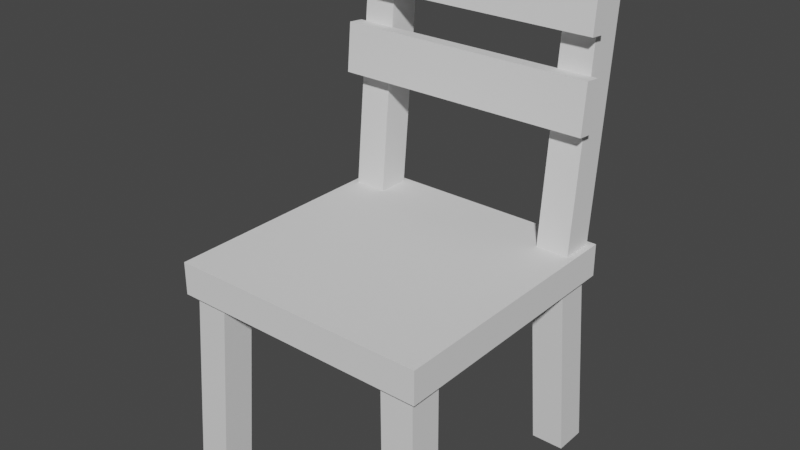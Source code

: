 # Source: chair.blend  (saved by Blender 2.82.7; exported with 4.5.12 LTS)
import bpy
from mathutils import Matrix  # noqa: F401  (used for matrix-valued properties, if any)

bpy.ops.wm.read_factory_settings(use_empty=True)
scene = bpy.context.scene
scene.name = 'Scene'

# ---- collections
col_collection = bpy.data.collections.new('Collection'); scene.collection.children.link(col_collection)
col_legs = bpy.data.collections.new('Legs'); col_collection.children.link(col_legs)
col_back = bpy.data.collections.new('Back'); col_collection.children.link(col_back)

# ---- materials (node trees are filled in below, after node groups)
mat_material_003 = bpy.data.materials.new('Material.003')
mat_material_003.alpha_threshold = 0.0
mat_material_003.use_transparent_shadow = False
mat_material_003.line_color = (0.0, 0.0, 0.0, 1.0)
mat_material_002 = bpy.data.materials.new('Material.002')
mat_material_002.alpha_threshold = 0.0
mat_material_002.use_transparent_shadow = False
mat_material_002.line_color = (0.0, 0.0, 0.0, 1.0)
mat_material = bpy.data.materials.new('Material')
mat_material.alpha_threshold = 0.0
mat_material.use_transparent_shadow = False
mat_material.line_color = (0.0, 0.0, 0.0, 1.0)
mat_material_001 = bpy.data.materials.new('Material.001')
mat_material_001.alpha_threshold = 0.0
mat_material_001.use_transparent_shadow = False
mat_material_001.line_color = (0.0, 0.0, 0.0, 1.0)

# ---- material node trees
mat_material_003.use_nodes = True; mat_material_003.node_tree.nodes.clear()
_N = mat_material_003.node_tree.nodes; _L = mat_material_003.node_tree.links
n0 = _N.new('ShaderNodeOutputMaterial'); n0.name = 'Material Output'; n0.location = (300, 300)
n1 = _N.new('ShaderNodeBsdfPrincipled'); n1.name = 'Principled BSDF'; n1.location = (10, 300)
n1.distribution = 'GGX'
n1.subsurface_method = 'BURLEY'
n1.inputs[2].default_value = 0.4
n1.inputs[3].default_value = 1.45
n1.inputs[27].default_value = (0.0, 0.0, 0.0, 1.0)
n1.inputs[28].default_value = 1.0
_L.new(n1.outputs[0], n0.inputs[0])
n0.is_active_output = True
mat_material_002.use_nodes = True; mat_material_002.node_tree.nodes.clear()
_N = mat_material_002.node_tree.nodes; _L = mat_material_002.node_tree.links
n0 = _N.new('ShaderNodeOutputMaterial'); n0.name = 'Material Output'; n0.location = (300, 300)
n1 = _N.new('ShaderNodeBsdfPrincipled'); n1.name = 'Principled BSDF'; n1.location = (10, 300)
n1.distribution = 'GGX'
n1.subsurface_method = 'BURLEY'
n1.inputs[2].default_value = 0.4
n1.inputs[3].default_value = 1.45
n1.inputs[27].default_value = (0.0, 0.0, 0.0, 1.0)
n1.inputs[28].default_value = 1.0
_L.new(n1.outputs[0], n0.inputs[0])
n0.is_active_output = True
mat_material.use_nodes = True; mat_material.node_tree.nodes.clear()
_N = mat_material.node_tree.nodes; _L = mat_material.node_tree.links
n0 = _N.new('ShaderNodeOutputMaterial'); n0.name = 'Material Output'; n0.location = (300, 300)
n1 = _N.new('ShaderNodeBsdfPrincipled'); n1.name = 'Principled BSDF'; n1.location = (10, 300)
n1.distribution = 'GGX'
n1.subsurface_method = 'BURLEY'
n1.inputs[2].default_value = 0.4
n1.inputs[3].default_value = 1.45
n1.inputs[27].default_value = (0.0, 0.0, 0.0, 1.0)
n1.inputs[28].default_value = 1.0
_L.new(n1.outputs[0], n0.inputs[0])
n0.is_active_output = True
mat_material_001.use_nodes = True; mat_material_001.node_tree.nodes.clear()
_N = mat_material_001.node_tree.nodes; _L = mat_material_001.node_tree.links
n0 = _N.new('ShaderNodeOutputMaterial'); n0.name = 'Material Output'; n0.location = (300, 300)
n1 = _N.new('ShaderNodeBsdfPrincipled'); n1.name = 'Principled BSDF'; n1.location = (10, 300)
n1.distribution = 'GGX'
n1.subsurface_method = 'BURLEY'
n1.inputs[2].default_value = 0.4
n1.inputs[3].default_value = 1.45
n1.inputs[27].default_value = (0.0, 0.0, 0.0, 1.0)
n1.inputs[28].default_value = 1.0
_L.new(n1.outputs[0], n0.inputs[0])
n0.is_active_output = True

# ---- world
world_world = bpy.data.worlds.new('World'); scene.world = world_world
world_world.use_nodes = True; world_world.node_tree.nodes.clear()
_N = world_world.node_tree.nodes; _L = world_world.node_tree.links
n0 = _N.new('ShaderNodeOutputWorld'); n0.name = 'World Output'; n0.location = (300, 300)
n1 = _N.new('ShaderNodeBackground'); n1.name = 'Background'; n1.location = (10, 300)
n1.inputs[0].default_value = (0.05088, 0.05088, 0.05088, 1.0)
_L.new(n1.outputs[0], n0.inputs[0])
n0.is_active_output = True
world_world.color = (0.05088, 0.05088, 0.05088)
world_world.use_sun_shadow = False
world_world.sun_shadow_jitter_overblur = 0.0

# ---- meshes
me_cube_004 = bpy.data.meshes.new('Cube.004')
me_cube_004.from_pydata([(-1.0, -1.0, -1.0), (-1.0, -1.0, 1.0), (-1.0, 1.0, -1.0), (-1.0, 1.0, 1.0), (1.0, -1.0, -1.0), (1.0, -1.0, 1.0), (1.0, 1.0, -1.0), (1.0, 1.0, 1.0)], [], [(0, 1, 3, 2), (2, 3, 7, 6), (6, 7, 5, 4), (4, 5, 1, 0), (2, 6, 4, 0), (7, 3, 1, 5)])
_uv = me_cube_004.uv_layers.new(name='UVMap')
_uv.uv.foreach_set('vector', [0.375, 0.0, 0.625, 0.0, 0.625, 0.25, 0.375, 0.25, 0.375, 0.25, 0.625, 0.25, 0.625, 0.5, 0.375, 0.5, 0.375, 0.5, 0.625, 0.5, 0.625, 0.75, 0.375, 0.75, 0.375, 0.75, 0.625, 0.75, 0.625, 1.0, 0.375, 1.0, 0.125, 0.5, 0.375, 0.5, 0.375, 0.75, 0.125, 0.75, 0.625, 0.5, 0.875, 0.5, 0.875, 0.75, 0.625, 0.75])
me_cube_004.use_remesh_fix_poles = True
me_cube_004.use_remesh_preserve_attributes = False
me_cube_004.use_mirror_vertex_groups = False
me_cube_004.update()
me_cube_003 = bpy.data.meshes.new('Cube.003')
me_cube_003.from_pydata([(2.5, 2.5, 2.0), (2.0, 2.0, 0.0), (2.5, 0.5, 2.0), (2.0, 0.0, 0.0), (0.5, 2.5, 2.0), (0.0, 2.0, 0.0), (0.5, 0.5, 2.0), (0.0, 0.0, 0.0)], [], [(0, 4, 6, 2), (3, 2, 6, 7), (7, 6, 4, 5), (5, 1, 3, 7), (1, 0, 2, 3), (5, 4, 0, 1)])
_uv = me_cube_003.uv_layers.new(name='UVMap')
_uv.uv.foreach_set('vector', [0.625, 0.5, 0.875, 0.5, 0.875, 0.75, 0.625, 0.75, 0.375, 0.75, 0.625, 0.75, 0.625, 1.0, 0.375, 1.0, 0.375, 0.0, 0.625, 0.0, 0.625, 0.25, 0.375, 0.25, 0.125, 0.5, 0.375, 0.5, 0.375, 0.75, 0.125, 0.75, 0.375, 0.5, 0.625, 0.5, 0.625, 0.75, 0.375, 0.75, 0.375, 0.25, 0.625, 0.25, 0.625, 0.5, 0.375, 0.5])
me_cube_003.materials.append(mat_material_003)
me_cube_003.use_remesh_preserve_volume = False
me_cube_003.use_remesh_preserve_attributes = False
me_cube_003.use_mirror_vertex_groups = False
me_cube_003.update()
me_cube_002 = bpy.data.meshes.new('Cube.002')
me_cube_002.from_pydata([(2.5, 2.5, 2.0), (2.0, 2.0, 0.0), (2.5, 0.5, 2.0), (2.0, 0.0, 0.0), (0.5, 2.5, 2.0), (0.0, 2.0, 0.0), (0.5, 0.5, 2.0), (0.0, 0.0, 0.0)], [], [(0, 4, 6, 2), (3, 2, 6, 7), (7, 6, 4, 5), (5, 1, 3, 7), (1, 0, 2, 3), (5, 4, 0, 1)])
_uv = me_cube_002.uv_layers.new(name='UVMap')
_uv.uv.foreach_set('vector', [0.625, 0.5, 0.875, 0.5, 0.875, 0.75, 0.625, 0.75, 0.375, 0.75, 0.625, 0.75, 0.625, 1.0, 0.375, 1.0, 0.375, 0.0, 0.625, 0.0, 0.625, 0.25, 0.375, 0.25, 0.125, 0.5, 0.375, 0.5, 0.375, 0.75, 0.125, 0.75, 0.375, 0.5, 0.625, 0.5, 0.625, 0.75, 0.375, 0.75, 0.375, 0.25, 0.625, 0.25, 0.625, 0.5, 0.375, 0.5])
me_cube_002.materials.append(mat_material_002)
me_cube_002.use_remesh_preserve_volume = False
me_cube_002.use_remesh_preserve_attributes = False
me_cube_002.use_mirror_vertex_groups = False
me_cube_002.update()
me_cube = bpy.data.meshes.new('Cube')
me_cube.from_pydata([(2.5, 2.5, 2.0), (2.0, 2.0, 0.0), (2.5, 0.5, 2.0), (2.0, 0.0, 0.0), (0.5, 2.5, 2.0), (0.0, 2.0, 0.0), (0.5, 0.5, 2.0), (0.0, 0.0, 0.0)], [], [(0, 4, 6, 2), (3, 2, 6, 7), (7, 6, 4, 5), (5, 1, 3, 7), (1, 0, 2, 3), (5, 4, 0, 1)])
_uv = me_cube.uv_layers.new(name='UVMap')
_uv.uv.foreach_set('vector', [0.625, 0.5, 0.875, 0.5, 0.875, 0.75, 0.625, 0.75, 0.375, 0.75, 0.625, 0.75, 0.625, 1.0, 0.375, 1.0, 0.375, 0.0, 0.625, 0.0, 0.625, 0.25, 0.375, 0.25, 0.125, 0.5, 0.375, 0.5, 0.375, 0.75, 0.125, 0.75, 0.375, 0.5, 0.625, 0.5, 0.625, 0.75, 0.375, 0.75, 0.375, 0.25, 0.625, 0.25, 0.625, 0.5, 0.375, 0.5])
me_cube.materials.append(mat_material)
me_cube.use_remesh_preserve_volume = False
me_cube.use_remesh_preserve_attributes = False
me_cube.use_mirror_vertex_groups = False
me_cube.update()
me_cube_001 = bpy.data.meshes.new('Cube.001')
me_cube_001.from_pydata([(2.5, 2.5, 2.0), (2.0, 2.0, 0.0), (2.5, 0.5, 2.0), (2.0, 0.0, 0.0), (0.5, 2.5, 2.0), (0.0, 2.0, 0.0), (0.5, 0.5, 2.0), (0.0, 0.0, 0.0)], [], [(0, 4, 6, 2), (3, 2, 6, 7), (7, 6, 4, 5), (5, 1, 3, 7), (1, 0, 2, 3), (5, 4, 0, 1)])
_uv = me_cube_001.uv_layers.new(name='UVMap')
_uv.uv.foreach_set('vector', [0.625, 0.5, 0.875, 0.5, 0.875, 0.75, 0.625, 0.75, 0.375, 0.75, 0.625, 0.75, 0.625, 1.0, 0.375, 1.0, 0.375, 0.0, 0.625, 0.0, 0.625, 0.25, 0.375, 0.25, 0.125, 0.5, 0.375, 0.5, 0.375, 0.75, 0.125, 0.75, 0.375, 0.5, 0.625, 0.5, 0.625, 0.75, 0.375, 0.75, 0.375, 0.25, 0.625, 0.25, 0.625, 0.5, 0.375, 0.5])
me_cube_001.materials.append(mat_material_001)
me_cube_001.use_remesh_preserve_volume = False
me_cube_001.use_remesh_preserve_attributes = False
me_cube_001.use_mirror_vertex_groups = False
me_cube_001.update()
me_cube_005 = bpy.data.meshes.new('Cube.005')
me_cube_005.from_pydata([(-1.0, -1.0, -1.0), (-1.0, -1.0, 1.0), (-1.0, 1.0, -1.0), (-1.0, 1.0, 1.0), (1.0, -1.0, -1.0), (1.0, -1.0, 1.0), (1.0, 1.0, -1.0), (1.0, 1.0, 1.0)], [], [(0, 1, 3, 2), (2, 3, 7, 6), (6, 7, 5, 4), (4, 5, 1, 0), (2, 6, 4, 0), (7, 3, 1, 5)])
_uv = me_cube_005.uv_layers.new(name='UVMap')
_uv.uv.foreach_set('vector', [0.375, 0.0, 0.625, 0.0, 0.625, 0.25, 0.375, 0.25, 0.375, 0.25, 0.625, 0.25, 0.625, 0.5, 0.375, 0.5, 0.375, 0.5, 0.625, 0.5, 0.625, 0.75, 0.375, 0.75, 0.375, 0.75, 0.625, 0.75, 0.625, 1.0, 0.375, 1.0, 0.125, 0.5, 0.375, 0.5, 0.375, 0.75, 0.125, 0.75, 0.625, 0.5, 0.875, 0.5, 0.875, 0.75, 0.625, 0.75])
me_cube_005.use_remesh_fix_poles = True
me_cube_005.use_remesh_preserve_attributes = False
me_cube_005.use_mirror_vertex_groups = False
me_cube_005.update()
me_cube_006 = bpy.data.meshes.new('Cube.006')
me_cube_006.from_pydata([(-1.0, -1.0, -1.0), (-1.0, 0.5, 1.0), (-1.0, 1.0, -1.0), (-1.0, 2.5, 1.0), (1.0, -1.0, -1.0), (1.0, 0.5, 1.0), (1.0, 1.0, -1.0), (1.0, 2.5, 1.0)], [], [(0, 1, 3, 2), (2, 3, 7, 6), (6, 7, 5, 4), (4, 5, 1, 0), (2, 6, 4, 0), (7, 3, 1, 5)])
_uv = me_cube_006.uv_layers.new(name='UVMap')
_uv.uv.foreach_set('vector', [0.375, 0.0, 0.625, 0.0, 0.625, 0.25, 0.375, 0.25, 0.375, 0.25, 0.625, 0.25, 0.625, 0.5, 0.375, 0.5, 0.375, 0.5, 0.625, 0.5, 0.625, 0.75, 0.375, 0.75, 0.375, 0.75, 0.625, 0.75, 0.625, 1.0, 0.375, 1.0, 0.125, 0.5, 0.375, 0.5, 0.375, 0.75, 0.125, 0.75, 0.625, 0.5, 0.875, 0.5, 0.875, 0.75, 0.625, 0.75])
me_cube_006.use_remesh_fix_poles = True
me_cube_006.use_remesh_preserve_attributes = False
me_cube_006.use_mirror_vertex_groups = False
me_cube_006.update()
me_cube_007 = bpy.data.meshes.new('Cube.007')
me_cube_007.from_pydata([(-1.0, -1.0, -1.0), (-1.0, 0.5, 1.0), (-1.0, 1.0, -1.0), (-1.0, 2.5, 1.0), (1.0, -1.0, -1.0), (1.0, 0.5, 1.0), (1.0, 1.0, -1.0), (1.0, 2.5, 1.0)], [], [(0, 1, 3, 2), (2, 3, 7, 6), (6, 7, 5, 4), (4, 5, 1, 0), (2, 6, 4, 0), (7, 3, 1, 5)])
_uv = me_cube_007.uv_layers.new(name='UVMap')
_uv.uv.foreach_set('vector', [0.375, 0.0, 0.625, 0.0, 0.625, 0.25, 0.375, 0.25, 0.375, 0.25, 0.625, 0.25, 0.625, 0.5, 0.375, 0.5, 0.375, 0.5, 0.625, 0.5, 0.625, 0.75, 0.375, 0.75, 0.375, 0.75, 0.625, 0.75, 0.625, 1.0, 0.375, 1.0, 0.125, 0.5, 0.375, 0.5, 0.375, 0.75, 0.125, 0.75, 0.625, 0.5, 0.875, 0.5, 0.875, 0.75, 0.625, 0.75])
me_cube_007.use_remesh_fix_poles = True
me_cube_007.use_remesh_preserve_attributes = False
me_cube_007.use_mirror_vertex_groups = False
me_cube_007.update()
me_cube_008 = bpy.data.meshes.new('Cube.008')
me_cube_008.from_pydata([(-1.0, -1.0, -1.0), (-1.0, -1.0, 1.0), (-1.0, 1.0, -1.0), (-1.0, 1.0, 1.0), (1.0, -1.0, -1.0), (1.0, -1.0, 1.0), (1.0, 1.0, -1.0), (1.0, 1.0, 1.0)], [], [(0, 1, 3, 2), (2, 3, 7, 6), (6, 7, 5, 4), (4, 5, 1, 0), (2, 6, 4, 0), (7, 3, 1, 5)])
_uv = me_cube_008.uv_layers.new(name='UVMap')
_uv.uv.foreach_set('vector', [0.375, 0.0, 0.625, 0.0, 0.625, 0.25, 0.375, 0.25, 0.375, 0.25, 0.625, 0.25, 0.625, 0.5, 0.375, 0.5, 0.375, 0.5, 0.625, 0.5, 0.625, 0.75, 0.375, 0.75, 0.375, 0.75, 0.625, 0.75, 0.625, 1.0, 0.375, 1.0, 0.125, 0.5, 0.375, 0.5, 0.375, 0.75, 0.125, 0.75, 0.625, 0.5, 0.875, 0.5, 0.875, 0.75, 0.625, 0.75])
me_cube_008.use_remesh_fix_poles = True
me_cube_008.use_remesh_preserve_attributes = False
me_cube_008.use_mirror_vertex_groups = False
me_cube_008.update()

# ---- objects
ob_seat = bpy.data.objects.new('Seat', me_cube_004)
ob_legbl = bpy.data.objects.new('LegBL', me_cube_003)
ob_legbr = bpy.data.objects.new('LegBR', me_cube_002)
ob_legfl = bpy.data.objects.new('LegFL', me_cube)
ob_legfr = bpy.data.objects.new('LegFR', me_cube_001)
ob_bartop = bpy.data.objects.new('BarTop', me_cube_005)
ob_leftsupport = bpy.data.objects.new('LeftSupport', me_cube_006)
ob_rightsupport = bpy.data.objects.new('RightSupport', me_cube_007)
ob_bar_bottom = bpy.data.objects.new('Bar Bottom', me_cube_008)

# ---- transforms, parenting, visibility, modifiers, constraints
ob_seat.location = (4.0, 4.0, 6.0)
ob_seat.scale = (4.0, 4.0, 0.5)
ob_seat.lineart.crease_threshold = 0.0
ob_legbl.location = (0.0, 8.0, 0.0)
ob_legbl.rotation_euler = (0.0, 0.0, 4.712)
ob_legbl.scale = (0.5, 0.5, 3.0)
ob_legbl.lock_rotations_4d = False
ob_legbl.empty_display_type = 'ARROWS'
ob_legbl.lineart.crease_threshold = 0.0
ob_legbr.location = (8.0, 8.0, 0.0)
ob_legbr.rotation_euler = (0.0, 0.0, 3.142)
ob_legbr.scale = (0.5, 0.5, 3.0)
ob_legbr.lock_rotations_4d = False
ob_legbr.empty_display_type = 'ARROWS'
ob_legbr.lineart.crease_threshold = 0.0
ob_legfl.location = (0.0, 0.0, 0.0)
ob_legfl.scale = (0.5, 0.5, 3.0)
ob_legfl.lock_rotations_4d = False
ob_legfl.empty_display_type = 'ARROWS'
ob_legfl.lineart.crease_threshold = 0.0
ob_legfr.location = (8.0, 0.0, 0.0)
ob_legfr.rotation_euler = (0.0, 0.0, 1.571)
ob_legfr.scale = (0.5, 0.5, 3.0)
ob_legfr.lock_rotations_4d = False
ob_legfr.empty_display_type = 'ARROWS'
ob_legfr.lineart.crease_threshold = 0.0
ob_bartop.location = (4.0, 7.217, 13.43)
ob_bartop.rotation_euler = (-0.09425, 0.0, 0.0)
ob_bartop.scale = (4.0, 0.25, 0.75)
ob_bartop.lineart.crease_threshold = 0.0
ob_leftsupport.location = (0.7, 7.333, 10.5)
ob_leftsupport.scale = (0.5, 0.5, 4.0)
ob_leftsupport.lineart.crease_threshold = 0.0
ob_rightsupport.location = (7.3, 7.333, 10.5)
ob_rightsupport.scale = (0.5, 0.5, 4.0)
ob_rightsupport.lineart.crease_threshold = 0.0
ob_bar_bottom.location = (4.0, 7.01, 10.82)
ob_bar_bottom.rotation_euler = (-0.09425, 0.0, 0.0)
ob_bar_bottom.scale = (4.0, 0.25, 0.75)
ob_bar_bottom.lineart.crease_threshold = 0.0

# ---- collection membership
col_collection.objects.link(ob_seat)
col_legs.objects.link(ob_legbl)
col_legs.objects.link(ob_legbr)
col_legs.objects.link(ob_legfl)
col_legs.objects.link(ob_legfr)
col_back.objects.link(ob_bartop)
col_back.objects.link(ob_leftsupport)
col_back.objects.link(ob_rightsupport)
col_back.objects.link(ob_bar_bottom)

# ---- scene / render settings (as saved in the file)
scene.frame_start = 1; scene.frame_end = 250; scene.frame_set(1)
scene.render.engine = 'BLENDER_EEVEE_NEXT'
scene.cycles.use_denoising = False
scene.cycles.samples = 128
scene.cycles.sampling_pattern = 'TABULATED_SOBOL'
scene.cycles.use_adaptive_sampling = False
scene.cycles.use_light_tree = False
scene.view_settings.view_transform = 'Filmic'
bpy.context.view_layer.update()

# ---- added for rendering (the .blend has no active camera and no usable light): camera, sun
cam_auto = bpy.data.cameras.new('AutoCamera')
cam_auto.lens = 50.0
cam_auto.sensor_width = 36.0
cam_auto.clip_end = 1000.0
ob_auto_camera = bpy.data.objects.new('AutoCamera', cam_auto)
scene.collection.objects.link(ob_auto_camera)
ob_auto_camera.location = (21.2579, -16.4179, 21.0564)
ob_auto_camera.rotation_euler = (1.09748, -7.21219e-08, 0.694738)
scene.camera = ob_auto_camera
light_auto_sun = bpy.data.lights.new('AutoSun', 'SUN')
light_auto_sun.energy = 3.0
light_auto_sun.angle = 0.0523599
ob_auto_sun = bpy.data.objects.new('AutoSun', light_auto_sun)
scene.collection.objects.link(ob_auto_sun)
ob_auto_sun.rotation_euler = (0.872665, 0.174533, 0.523599)
bpy.context.view_layer.update()
